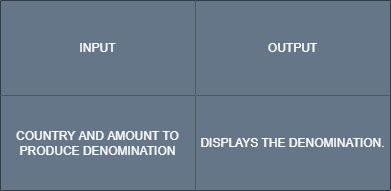

The diagram above was exported from draw.io. Its source (the exported page's mxGraphModel, read from the mxfile embedded in the PNG):
<mxGraphModel dx="1038" dy="489" grid="1" gridSize="10" guides="1" tooltips="1" connect="1" arrows="1" fold="1" page="1" pageScale="1" pageWidth="850" pageHeight="1100" math="0" shadow="0">
  <root>
    <mxCell id="0" />
    <mxCell id="1" parent="0" />
    <mxCell id="_6xqvOedkButThauk1eZ-1" value="" style="shape=table;startSize=0;container=1;collapsible=0;childLayout=tableLayout;" vertex="1" parent="1">
      <mxGeometry x="360" y="100" width="390" height="190" as="geometry" />
    </mxCell>
    <mxCell id="_6xqvOedkButThauk1eZ-2" value="" style="shape=tableRow;horizontal=0;startSize=0;swimlaneHead=0;swimlaneBody=0;top=0;left=0;bottom=0;right=0;collapsible=0;dropTarget=0;fillColor=none;points=[[0,0.5],[1,0.5]];portConstraint=eastwest;" vertex="1" parent="_6xqvOedkButThauk1eZ-1">
      <mxGeometry width="390" height="95" as="geometry" />
    </mxCell>
    <mxCell id="_6xqvOedkButThauk1eZ-3" value="INPUT" style="shape=partialRectangle;html=1;whiteSpace=wrap;connectable=0;overflow=hidden;fillColor=#647687;top=0;left=0;bottom=0;right=0;pointerEvents=1;fontColor=#ffffff;strokeColor=#314354;" vertex="1" parent="_6xqvOedkButThauk1eZ-2">
      <mxGeometry width="195" height="95" as="geometry">
        <mxRectangle width="195" height="95" as="alternateBounds" />
      </mxGeometry>
    </mxCell>
    <mxCell id="_6xqvOedkButThauk1eZ-4" value="OUTPUT" style="shape=partialRectangle;html=1;whiteSpace=wrap;connectable=0;overflow=hidden;fillColor=#647687;top=0;left=0;bottom=0;right=0;pointerEvents=1;fontColor=#ffffff;strokeColor=#314354;" vertex="1" parent="_6xqvOedkButThauk1eZ-2">
      <mxGeometry x="195" width="195" height="95" as="geometry">
        <mxRectangle width="195" height="95" as="alternateBounds" />
      </mxGeometry>
    </mxCell>
    <mxCell id="_6xqvOedkButThauk1eZ-5" value="" style="shape=tableRow;horizontal=0;startSize=0;swimlaneHead=0;swimlaneBody=0;top=0;left=0;bottom=0;right=0;collapsible=0;dropTarget=0;fillColor=none;points=[[0,0.5],[1,0.5]];portConstraint=eastwest;" vertex="1" parent="_6xqvOedkButThauk1eZ-1">
      <mxGeometry y="95" width="390" height="95" as="geometry" />
    </mxCell>
    <mxCell id="_6xqvOedkButThauk1eZ-6" value="COUNTRY AND AMOUNT TO PRODUCE DENOMINATION" style="shape=partialRectangle;html=1;whiteSpace=wrap;connectable=0;overflow=hidden;fillColor=#647687;top=0;left=0;bottom=0;right=0;pointerEvents=1;fontColor=#ffffff;strokeColor=#314354;" vertex="1" parent="_6xqvOedkButThauk1eZ-5">
      <mxGeometry width="195" height="95" as="geometry">
        <mxRectangle width="195" height="95" as="alternateBounds" />
      </mxGeometry>
    </mxCell>
    <mxCell id="_6xqvOedkButThauk1eZ-7" value="DISPLAYS THE DENOMINATION." style="shape=partialRectangle;html=1;whiteSpace=wrap;connectable=0;overflow=hidden;fillColor=#647687;top=0;left=0;bottom=0;right=0;pointerEvents=1;fontColor=#ffffff;strokeColor=#314354;" vertex="1" parent="_6xqvOedkButThauk1eZ-5">
      <mxGeometry x="195" width="195" height="95" as="geometry">
        <mxRectangle width="195" height="95" as="alternateBounds" />
      </mxGeometry>
    </mxCell>
  </root>
</mxGraphModel>